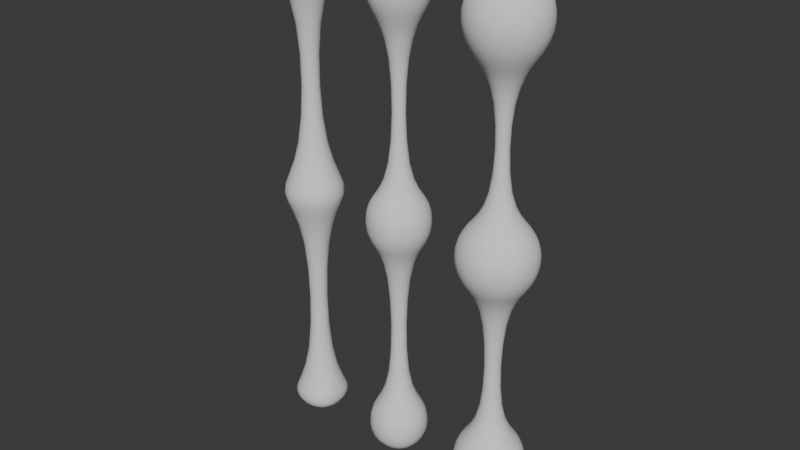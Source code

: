 # Source: LegBoneStudy1.blend  (saved by Blender 4.5.91; exported with 4.5.12 LTS)
import bpy
from mathutils import Matrix  # noqa: F401  (used for matrix-valued properties, if any)

bpy.ops.wm.read_factory_settings(use_empty=True)
scene = bpy.context.scene
scene.name = 'Scene'

# ---- collections
col_collection = bpy.data.collections.new('Collection'); scene.collection.children.link(col_collection)

# ---- world
world_world = bpy.data.worlds.new('World'); scene.world = world_world
world_world.use_nodes = True; world_world.node_tree.nodes.clear()
_N = world_world.node_tree.nodes; _L = world_world.node_tree.links
n0 = _N.new('ShaderNodeOutputWorld'); n0.name = 'World Output'; n0.location = (200, 100)
n1 = _N.new('ShaderNodeBackground'); n1.name = 'Background'; n1.location = (-200, 100)
n1.inputs[0].default_value = (0.05088, 0.05088, 0.05088, 1.0)
_L.new(n1.outputs[0], n0.inputs[0])
n0.is_active_output = True
world_world.color = (0.05088, 0.05088, 0.05088)
world_world.sun_shadow_jitter_overblur = 0.0

# ---- meshes
me_cylinder = bpy.data.meshes.new('Cylinder')
me_cylinder.from_pydata([(2.401e-09, 0.6375, -3.707), (2.582e-09, 0.7297, 3.759), (0.4508, 0.4508, -3.707), (0.516, 0.516, 3.759), (0.6375, 0.0, -3.707), (0.7297, 1.466e-09, 3.759), (0.4508, -0.4508, -3.707), (0.516, -0.516, 3.759), (2.401e-09, -0.6375, -3.707), (2.582e-09, -0.7297, 3.759), (-0.4508, -0.4508, -3.707), (-0.516, -0.516, 3.759), (-0.6375, 0.0, -3.707), (-0.7297, 1.466e-09, 3.759), (-0.4508, 0.4508, -3.707), (-0.516, 0.516, 3.759), (2.442e-09, 1.466e-09, 4.163), (2.401e-09, 0.0, -4.281), (2.357e-09, 0.6837, 0.0), (0.4834, 0.4834, 0.0), (0.6837, 0.0, 0.0), (0.4834, -0.4834, 0.0), (2.357e-09, -0.6837, 0.0), (-0.4834, -0.4834, 0.0), (-0.6837, 0.0, 0.0), (-0.4834, 0.4834, 0.0), (4.156e-09, 0.08304, 2.855), (0.05872, 0.05872, 2.855), (0.08304, 0.0, 2.855), (0.05872, -0.05872, 2.855), (4.156e-09, -0.08304, 2.855), (-0.05872, -0.05872, 2.855), (-0.08304, 0.0, 2.855), (-0.05872, 0.05872, 2.855), (8.676e-09, 0.1308, -3.19), (0.09248, 0.09248, -3.19), (0.1308, 0.0, -3.19), (0.09248, -0.09248, -3.19), (8.676e-09, -0.1308, -3.19), (-0.09248, -0.09248, -3.19), (-0.1308, 0.0, -3.19), (-0.09248, 0.09248, -3.19), (6.816e-09, 0.1335, -0.5424), (0.09443, 0.09443, -0.5424), (0.1335, 2.504e-09, -0.5424), (0.09443, -0.09443, -0.5424), (6.816e-09, -0.1335, -0.5424), (-0.09443, -0.09443, -0.5424), (-0.1335, 2.504e-09, -0.5424), (-0.09443, 0.09443, -0.5424), (0.122, 0.122, 0.4779), (0.1725, 0.0, 0.4779), (0.122, -0.122, 0.4779), (-3.595e-10, -0.1725, 0.4779), (-0.122, -0.122, 0.4779), (-0.1725, 0.0, 0.4779), (-0.122, 0.122, 0.4779), (-3.595e-10, 0.1725, 0.4779)], [], [(26, 1, 3, 27), (27, 3, 5, 28), (28, 5, 7, 29), (29, 7, 9, 30), (30, 9, 11, 31), (31, 11, 13, 32), (32, 13, 15, 33), (33, 15, 1, 26), (15, 13, 16, 1), (13, 11, 9, 16), (1, 16, 5, 3), (16, 9, 7, 5), (2, 4, 17, 0), (4, 6, 8, 17), (0, 17, 12, 14), (17, 8, 10, 12), (49, 25, 18, 42), (48, 24, 25, 49), (47, 23, 24, 48), (46, 22, 23, 47), (45, 21, 22, 46), (44, 20, 21, 45), (43, 19, 20, 44), (42, 18, 19, 43), (0, 34, 35, 2), (56, 33, 26, 57), (55, 32, 33, 56), (54, 31, 32, 55), (53, 30, 31, 54), (52, 29, 30, 53), (51, 28, 29, 52), (50, 27, 28, 51), (2, 35, 36, 4), (4, 36, 37, 6), (6, 37, 38, 8), (8, 38, 39, 10), (10, 39, 40, 12), (12, 40, 41, 14), (14, 41, 34, 0), (57, 26, 27, 50), (34, 42, 43, 35), (35, 43, 44, 36), (36, 44, 45, 37), (37, 45, 46, 38), (38, 46, 47, 39), (39, 47, 48, 40), (40, 48, 49, 41), (41, 49, 42, 34), (18, 57, 50, 19), (19, 50, 51, 20), (20, 51, 52, 21), (21, 52, 53, 22), (22, 53, 54, 23), (23, 54, 55, 24), (24, 55, 56, 25), (25, 56, 57, 18)])
me_cylinder.polygons.foreach_set('use_smooth', [True] * 56)
_uv = me_cylinder.uv_layers.new(name='UVMap')
_uv.uv.foreach_set('vector', [1.0, 0.918, 1.0, 1.0, 0.875, 1.0, 0.875, 0.918, 0.875, 0.918, 0.875, 1.0, 0.75, 1.0, 0.75, 0.918, 0.75, 0.918, 0.75, 1.0, 0.625, 1.0, 0.625, 0.918, 0.625, 0.918, 0.625, 1.0, 0.5, 1.0, 0.5, 0.918, 0.5, 0.918, 0.5, 1.0, 0.375, 1.0, 0.375, 0.918, 0.375, 0.918, 0.375, 1.0, 0.25, 1.0, 0.25, 0.918, 0.25, 0.918, 0.25, 1.0, 0.125, 1.0, 0.125, 0.918, 0.125, 0.918, 0.125, 1.0, 0.0, 1.0, 0.0, 0.918, 0.125, 1.0, 0.25, 1.0, 0.375, 1.0, 0.0, 1.0, 0.25, 1.0, 0.375, 1.0, 0.5, 1.0, 0.375, 1.0, 1.0, 1.0, 0.625, 1.0, 0.75, 1.0, 0.875, 1.0, 0.625, 1.0, 0.5, 1.0, 0.625, 1.0, 0.75, 1.0, 0.875, 0.5, 0.75, 0.5, 0.625, 0.5, 1.0, 0.5, 0.75, 0.5, 0.625, 0.5, 0.5, 0.5, 0.625, 0.5, 0.0, 0.5, 0.375, 0.5, 0.25, 0.5, 0.125, 0.5, 0.375, 0.5, 0.5, 0.5, 0.375, 0.5, 0.25, 0.5, 0.125, 0.7249, 0.125, 0.75, 0.0, 0.75, 0.0, 0.7249, 0.25, 0.7249, 0.25, 0.75, 0.125, 0.75, 0.125, 0.7249, 0.375, 0.7249, 0.375, 0.75, 0.25, 0.75, 0.25, 0.7249, 0.5, 0.7249, 0.5, 0.75, 0.375, 0.75, 0.375, 0.7249, 0.625, 0.7249, 0.625, 0.75, 0.5, 0.75, 0.5, 0.7249, 0.75, 0.7249, 0.75, 0.75, 0.625, 0.75, 0.625, 0.7249, 0.875, 0.7249, 0.875, 0.75, 0.75, 0.75, 0.75, 0.7249, 1.0, 0.7249, 1.0, 0.75, 0.875, 0.75, 0.875, 0.7249, 1.0, 0.5, 1.0, 0.6997, 0.875, 0.6997, 0.875, 0.5, 0.125, 0.834, 0.125, 0.918, 0.0, 0.918, 0.0, 0.834, 0.25, 0.834, 0.25, 0.918, 0.125, 0.918, 0.125, 0.834, 0.375, 0.834, 0.375, 0.918, 0.25, 0.918, 0.25, 0.834, 0.5, 0.834, 0.5, 0.918, 0.375, 0.918, 0.375, 0.834, 0.625, 0.834, 0.625, 0.918, 0.5, 0.918, 0.5, 0.834, 0.75, 0.834, 0.75, 0.918, 0.625, 0.918, 0.625, 0.834, 0.875, 0.834, 0.875, 0.918, 0.75, 0.918, 0.75, 0.834, 0.875, 0.5, 0.875, 0.6997, 0.75, 0.6997, 0.75, 0.5, 0.75, 0.5, 0.75, 0.6997, 0.625, 0.6997, 0.625, 0.5, 0.625, 0.5, 0.625, 0.6997, 0.5, 0.6997, 0.5, 0.5, 0.5, 0.5, 0.5, 0.6997, 0.375, 0.6997, 0.375, 0.5, 0.375, 0.5, 0.375, 0.6997, 0.25, 0.6997, 0.25, 0.5, 0.25, 0.5, 0.25, 0.6997, 0.125, 0.6997, 0.125, 0.5, 0.125, 0.5, 0.125, 0.6997, 0.0, 0.6997, 0.0, 0.5, 1.0, 0.834, 1.0, 0.918, 0.875, 0.918, 0.875, 0.834, 1.0, 0.6997, 1.0, 0.7249, 0.875, 0.7249, 0.875, 0.6997, 0.875, 0.6997, 0.875, 0.7249, 0.75, 0.7249, 0.75, 0.6997, 0.75, 0.6997, 0.75, 0.7249, 0.625, 0.7249, 0.625, 0.6997, 0.625, 0.6997, 0.625, 0.7249, 0.5, 0.7249, 0.5, 0.6997, 0.5, 0.6997, 0.5, 0.7249, 0.375, 0.7249, 0.375, 0.6997, 0.375, 0.6997, 0.375, 0.7249, 0.25, 0.7249, 0.25, 0.6997, 0.25, 0.6997, 0.25, 0.7249, 0.125, 0.7249, 0.125, 0.6997, 0.125, 0.6997, 0.125, 0.7249, 0.0, 0.7249, 0.0, 0.6997, 1.0, 0.75, 1.0, 0.834, 0.875, 0.834, 0.875, 0.75, 0.875, 0.75, 0.875, 0.834, 0.75, 0.834, 0.75, 0.75, 0.75, 0.75, 0.75, 0.834, 0.625, 0.834, 0.625, 0.75, 0.625, 0.75, 0.625, 0.834, 0.5, 0.834, 0.5, 0.75, 0.5, 0.75, 0.5, 0.834, 0.375, 0.834, 0.375, 0.75, 0.375, 0.75, 0.375, 0.834, 0.25, 0.834, 0.25, 0.75, 0.25, 0.75, 0.25, 0.834, 0.125, 0.834, 0.125, 0.75, 0.125, 0.75, 0.125, 0.834, 0.0, 0.834, 0.0, 0.75])
me_cylinder.update()
me_cylinder_001 = bpy.data.meshes.new('Cylinder.001')
me_cylinder_001.from_pydata([(-2.335e-08, 0.4651, -3.847), (-1.336e-10, 0.5322, 3.793), (0.3289, 0.3289, -3.847), (0.3763, 0.3763, 3.793), (0.4651, 9.045e-10, -3.847), (0.5322, -9.471e-10, 3.793), (0.3289, -0.3289, -3.847), (0.3763, -0.3763, 3.793), (-2.335e-08, -0.4651, -3.847), (-1.336e-10, -0.5322, 3.793), (-0.3289, -0.3289, -3.847), (-0.3763, -0.3763, 3.793), (-0.4651, 9.045e-10, -3.847), (-0.5322, -9.471e-10, 3.793), (-0.3289, 0.3289, -3.847), (-0.3763, 0.3763, 3.793), (2.442e-09, 1.466e-09, 4.148), (1.535e-09, 1.056e-09, -4.101), (3.047e-09, 0.5528, -0.3832), (0.3909, 0.3909, -0.3832), (0.5528, 0.0, -0.3832), (0.3909, -0.3909, -0.3832), (3.047e-09, -0.5528, -0.3832), (-0.3909, -0.3909, -0.3832), (-0.5528, 0.0, -0.3832), (-0.3909, 0.3909, -0.3832), (4.156e-09, 0.08304, 2.437), (0.05872, 0.05872, 2.437), (0.08304, 0.0, 2.437), (0.05872, -0.05872, 2.437), (4.156e-09, -0.08304, 2.437), (-0.05872, -0.05872, 2.437), (-0.08304, 0.0, 2.437), (-0.05872, 0.05872, 2.437), (1.388e-08, 0.1081, -2.665), (0.07642, 0.07642, -2.665), (0.1081, 5.672e-10, -2.665), (0.07642, -0.07642, -2.665), (1.388e-08, -0.1081, -2.665), (-0.07642, -0.07642, -2.665), (-0.1081, 5.672e-10, -2.665), (-0.07642, 0.07642, -2.665), (7.492e-09, 0.1254, -0.7795), (0.08865, 0.08865, -0.7795), (0.1254, 3.472e-09, -0.7795), (0.08865, -0.08865, -0.7795), (7.492e-09, -0.1254, -0.7795), (-0.08865, -0.08865, -0.7795), (-0.1254, 3.472e-09, -0.7795), (-0.08865, 0.08865, -0.7795), (0.06959, 0.06959, 0.7621), (0.09841, -1.031e-09, 0.7621), (0.06959, -0.06959, 0.7621), (1.202e-09, -0.09841, 0.7621), (-0.06959, -0.06959, 0.7621), (-0.09841, -1.031e-09, 0.7621), (-0.06959, 0.06959, 0.7621), (1.202e-09, 0.09841, 0.7621), (3.083e-09, 0.5239, 2.863), (0.3705, 0.3705, 2.863), (0.5239, 9.999e-10, 2.863), (0.3705, -0.3705, 2.863), (3.083e-09, -0.5239, 2.863), (-0.3705, -0.3705, 2.863), (-0.5239, 9.999e-10, 2.863), (-0.3705, 0.3705, 2.863), (0.3647, 0.3647, -2.987), (0.5158, -3.475e-10, -2.987), (0.3647, -0.3647, -2.987), (5.615e-09, -0.5158, -2.987), (-0.3647, -0.3647, -2.987), (-0.5158, -3.475e-10, -2.987), (-0.3647, 0.3647, -2.987), (5.615e-09, 0.5158, -2.987), (5.627e-09, 0.5503, 0.4386), (-0.3892, 0.3892, 0.4386), (-0.5503, 2.986e-09, 0.4386), (-0.3892, -0.3892, 0.4386), (5.627e-09, -0.5503, 0.4386), (0.3892, -0.3892, 0.4386), (0.5503, 2.986e-09, 0.4386), (0.3892, 0.3892, 0.4386), (5.203e-09, 0.7011, 0.02766), (0.4957, 0.4957, 0.02766), (0.7011, 1.898e-09, 0.02766), (0.4957, -0.4957, 0.02766), (5.203e-09, -0.7011, 0.02766), (-0.4957, -0.4957, 0.02766), (-0.7011, 1.898e-09, 0.02766), (-0.4957, 0.4957, 0.02766), (1.716e-09, 0.7036, 3.328), (0.4975, 0.4975, 3.328), (0.7036, -4.629e-10, 3.328), (0.4975, -0.4975, 3.328), (1.716e-09, -0.7036, 3.328), (-0.4975, -0.4975, 3.328), (-0.7036, -4.629e-10, 3.328), (-0.4975, 0.4975, 3.328), (0.4514, 0.4514, -3.417), (0.6384, 2.306e-09, -3.417), (0.4514, -0.4514, -3.417), (2.327e-09, -0.6384, -3.417), (-0.4514, -0.4514, -3.417), (-0.6384, 2.306e-09, -3.417), (-0.4514, 0.4514, -3.417), (2.327e-09, 0.6384, -3.417)], [], [(90, 1, 3, 91), (91, 3, 5, 92), (92, 5, 7, 93), (93, 7, 9, 94), (94, 9, 11, 95), (95, 11, 13, 96), (96, 13, 15, 97), (97, 15, 1, 90), (15, 13, 16, 1), (13, 11, 9, 16), (1, 16, 5, 3), (16, 9, 7, 5), (2, 4, 17, 0), (4, 6, 8, 17), (0, 17, 12, 14), (17, 8, 10, 12), (49, 25, 18, 42), (48, 24, 25, 49), (47, 23, 24, 48), (46, 22, 23, 47), (45, 21, 22, 46), (44, 20, 21, 45), (43, 19, 20, 44), (42, 18, 19, 43), (73, 34, 35, 66), (56, 33, 26, 57), (55, 32, 33, 56), (54, 31, 32, 55), (53, 30, 31, 54), (52, 29, 30, 53), (51, 28, 29, 52), (50, 27, 28, 51), (66, 35, 36, 67), (67, 36, 37, 68), (68, 37, 38, 69), (69, 38, 39, 70), (70, 39, 40, 71), (71, 40, 41, 72), (72, 41, 34, 73), (57, 26, 27, 50), (34, 42, 43, 35), (35, 43, 44, 36), (36, 44, 45, 37), (37, 45, 46, 38), (38, 46, 47, 39), (39, 47, 48, 40), (40, 48, 49, 41), (41, 49, 42, 34), (89, 75, 74, 82), (74, 57, 50, 81), (81, 50, 51, 80), (80, 51, 52, 79), (79, 52, 53, 78), (78, 53, 54, 77), (77, 54, 55, 76), (76, 55, 56, 75), (33, 65, 58, 26), (32, 64, 65, 33), (31, 63, 64, 32), (30, 62, 63, 31), (29, 61, 62, 30), (28, 60, 61, 29), (27, 59, 60, 28), (26, 58, 59, 27), (104, 72, 73, 105), (103, 71, 72, 104), (102, 70, 71, 103), (101, 69, 70, 102), (100, 68, 69, 101), (99, 67, 68, 100), (98, 66, 67, 99), (75, 56, 57, 74), (82, 74, 81, 83), (83, 81, 80, 84), (84, 80, 79, 85), (85, 79, 78, 86), (86, 78, 77, 87), (87, 77, 76, 88), (88, 76, 75, 89), (24, 88, 89, 25), (23, 87, 88, 24), (22, 86, 87, 23), (21, 85, 86, 22), (20, 84, 85, 21), (19, 83, 84, 20), (18, 82, 83, 19), (25, 89, 82, 18), (105, 73, 66, 98), (65, 97, 90, 58), (64, 96, 97, 65), (63, 95, 96, 64), (62, 94, 95, 63), (61, 93, 94, 62), (60, 92, 93, 61), (59, 91, 92, 60), (58, 90, 91, 59), (0, 105, 98, 2), (2, 98, 99, 4), (4, 99, 100, 6), (6, 100, 101, 8), (8, 101, 102, 10), (10, 102, 103, 12), (12, 103, 104, 14), (14, 104, 105, 0)])
me_cylinder_001.polygons.foreach_set('use_smooth', [True] * 104)
_uv = me_cylinder_001.uv_layers.new(name='UVMap')
_uv.uv.foreach_set('vector', [1.0, 0.987, 1.0, 1.0, 0.875, 1.0, 0.875, 0.987, 0.875, 0.987, 0.875, 1.0, 0.75, 1.0, 0.75, 0.987, 0.75, 0.987, 0.75, 1.0, 0.625, 1.0, 0.625, 0.987, 0.625, 0.987, 0.625, 1.0, 0.5, 1.0, 0.5, 0.987, 0.5, 0.987, 0.5, 1.0, 0.375, 1.0, 0.375, 0.987, 0.375, 0.987, 0.375, 1.0, 0.25, 1.0, 0.25, 0.987, 0.25, 0.987, 0.25, 1.0, 0.125, 1.0, 0.125, 0.987, 0.125, 0.987, 0.125, 1.0, 0.0, 1.0, 0.0, 0.987, 0.125, 1.0, 0.25, 1.0, 0.375, 1.0, 0.0, 1.0, 0.25, 1.0, 0.375, 1.0, 0.5, 1.0, 0.375, 1.0, 1.0, 1.0, 0.625, 1.0, 0.75, 1.0, 0.875, 1.0, 0.625, 1.0, 0.5, 1.0, 0.625, 1.0, 0.75, 1.0, 0.875, 0.5, 0.75, 0.5, 0.625, 0.5, 1.0, 0.5, 0.75, 0.5, 0.625, 0.5, 0.5, 0.5, 0.625, 0.5, 0.0, 0.5, 0.375, 0.5, 0.25, 0.5, 0.125, 0.5, 0.375, 0.5, 0.5, 0.5, 0.375, 0.5, 0.25, 0.5, 0.125, 0.7249, 0.125, 0.75, 0.0, 0.75, 0.0, 0.7249, 0.25, 0.7249, 0.25, 0.75, 0.125, 0.75, 0.125, 0.7249, 0.375, 0.7249, 0.375, 0.75, 0.25, 0.75, 0.25, 0.7249, 0.5, 0.7249, 0.5, 0.75, 0.375, 0.75, 0.375, 0.7249, 0.625, 0.7249, 0.625, 0.75, 0.5, 0.75, 0.5, 0.7249, 0.75, 0.7249, 0.75, 0.75, 0.625, 0.75, 0.625, 0.7249, 0.875, 0.7249, 0.875, 0.75, 0.75, 0.75, 0.75, 0.7249, 1.0, 0.7249, 1.0, 0.75, 0.875, 0.75, 0.875, 0.7249, 1.0, 0.5999, 1.0, 0.6997, 0.875, 0.6997, 0.875, 0.5999, 0.125, 0.834, 0.125, 0.918, 0.0, 0.918, 0.0, 0.834, 0.25, 0.834, 0.25, 0.918, 0.125, 0.918, 0.125, 0.834, 0.375, 0.834, 0.375, 0.918, 0.25, 0.918, 0.25, 0.834, 0.5, 0.834, 0.5, 0.918, 0.375, 0.918, 0.375, 0.834, 0.625, 0.834, 0.625, 0.918, 0.5, 0.918, 0.5, 0.834, 0.75, 0.834, 0.75, 0.918, 0.625, 0.918, 0.625, 0.834, 0.875, 0.834, 0.875, 0.918, 0.75, 0.918, 0.75, 0.834, 0.875, 0.5999, 0.875, 0.6997, 0.75, 0.6997, 0.75, 0.5999, 0.75, 0.5999, 0.75, 0.6997, 0.625, 0.6997, 0.625, 0.5999, 0.625, 0.5999, 0.625, 0.6997, 0.5, 0.6997, 0.5, 0.5999, 0.5, 0.5999, 0.5, 0.6997, 0.375, 0.6997, 0.375, 0.5999, 0.375, 0.5999, 0.375, 0.6997, 0.25, 0.6997, 0.25, 0.5999, 0.25, 0.5999, 0.25, 0.6997, 0.125, 0.6997, 0.125, 0.5999, 0.125, 0.5999, 0.125, 0.6997, 0.0, 0.6997, 0.0, 0.5999, 1.0, 0.834, 1.0, 0.918, 0.875, 0.918, 0.875, 0.834, 1.0, 0.6997, 1.0, 0.7249, 0.875, 0.7249, 0.875, 0.6997, 0.875, 0.6997, 0.875, 0.7249, 0.75, 0.7249, 0.75, 0.6997, 0.75, 0.6997, 0.75, 0.7249, 0.625, 0.7249, 0.625, 0.6997, 0.625, 0.6997, 0.625, 0.7249, 0.5, 0.7249, 0.5, 0.6997, 0.5, 0.6997, 0.5, 0.7249, 0.375, 0.7249, 0.375, 0.6997, 0.375, 0.6997, 0.375, 0.7249, 0.25, 0.7249, 0.25, 0.6997, 0.25, 0.6997, 0.25, 0.7249, 0.125, 0.7249, 0.125, 0.6997, 0.125, 0.6997, 0.125, 0.7249, 0.0, 0.7249, 0.0, 0.6997, 0.125, 0.771, 0.125, 0.792, 0.0, 0.792, 0.0, 0.771, 1.0, 0.792, 1.0, 0.834, 0.875, 0.834, 0.875, 0.792, 0.875, 0.792, 0.875, 0.834, 0.75, 0.834, 0.75, 0.792, 0.75, 0.792, 0.75, 0.834, 0.625, 0.834, 0.625, 0.792, 0.625, 0.792, 0.625, 0.834, 0.5, 0.834, 0.5, 0.792, 0.5, 0.792, 0.5, 0.834, 0.375, 0.834, 0.375, 0.792, 0.375, 0.792, 0.375, 0.834, 0.25, 0.834, 0.25, 0.792, 0.25, 0.792, 0.25, 0.834, 0.125, 0.834, 0.125, 0.792, 0.125, 0.918, 0.125, 0.9739, 0.0, 0.9739, 0.0, 0.918, 0.25, 0.918, 0.25, 0.9739, 0.125, 0.9739, 0.125, 0.918, 0.375, 0.918, 0.375, 0.9739, 0.25, 0.9739, 0.25, 0.918, 0.5, 0.918, 0.5, 0.9739, 0.375, 0.9739, 0.375, 0.918, 0.625, 0.918, 0.625, 0.9739, 0.5, 0.9739, 0.5, 0.918, 0.75, 0.918, 0.75, 0.9739, 0.625, 0.9739, 0.625, 0.918, 0.875, 0.918, 0.875, 0.9739, 0.75, 0.9739, 0.75, 0.918, 1.0, 0.918, 1.0, 0.9739, 0.875, 0.9739, 0.875, 0.918, 0.125, 0.5499, 0.125, 0.5999, 0.0, 0.5999, 0.0, 0.5499, 0.25, 0.5499, 0.25, 0.5999, 0.125, 0.5999, 0.125, 0.5499, 0.375, 0.5499, 0.375, 0.5999, 0.25, 0.5999, 0.25, 0.5499, 0.5, 0.5499, 0.5, 0.5999, 0.375, 0.5999, 0.375, 0.5499, 0.625, 0.5499, 0.625, 0.5999, 0.5, 0.5999, 0.5, 0.5499, 0.75, 0.5499, 0.75, 0.5999, 0.625, 0.5999, 0.625, 0.5499, 0.875, 0.5499, 0.875, 0.5999, 0.75, 0.5999, 0.75, 0.5499, 0.125, 0.792, 0.125, 0.834, 0.0, 0.834, 0.0, 0.792, 1.0, 0.771, 1.0, 0.792, 0.875, 0.792, 0.875, 0.771, 0.875, 0.771, 0.875, 0.792, 0.75, 0.792, 0.75, 0.771, 0.75, 0.771, 0.75, 0.792, 0.625, 0.792, 0.625, 0.771, 0.625, 0.771, 0.625, 0.792, 0.5, 0.792, 0.5, 0.771, 0.5, 0.771, 0.5, 0.792, 0.375, 0.792, 0.375, 0.771, 0.375, 0.771, 0.375, 0.792, 0.25, 0.792, 0.25, 0.771, 0.25, 0.771, 0.25, 0.792, 0.125, 0.792, 0.125, 0.771, 0.25, 0.75, 0.25, 0.771, 0.125, 0.771, 0.125, 0.75, 0.375, 0.75, 0.375, 0.771, 0.25, 0.771, 0.25, 0.75, 0.5, 0.75, 0.5, 0.771, 0.375, 0.771, 0.375, 0.75, 0.625, 0.75, 0.625, 0.771, 0.5, 0.771, 0.5, 0.75, 0.75, 0.75, 0.75, 0.771, 0.625, 0.771, 0.625, 0.75, 0.875, 0.75, 0.875, 0.771, 0.75, 0.771, 0.75, 0.75, 1.0, 0.75, 1.0, 0.771, 0.875, 0.771, 0.875, 0.75, 0.125, 0.75, 0.125, 0.771, 0.0, 0.771, 0.0, 0.75, 1.0, 0.5499, 1.0, 0.5999, 0.875, 0.5999, 0.875, 0.5499, 0.125, 0.9739, 0.125, 0.987, 0.0, 0.987, 0.0, 0.9739, 0.25, 0.9739, 0.25, 0.987, 0.125, 0.987, 0.125, 0.9739, 0.375, 0.9739, 0.375, 0.987, 0.25, 0.987, 0.25, 0.9739, 0.5, 0.9739, 0.5, 0.987, 0.375, 0.987, 0.375, 0.9739, 0.625, 0.9739, 0.625, 0.987, 0.5, 0.987, 0.5, 0.9739, 0.75, 0.9739, 0.75, 0.987, 0.625, 0.987, 0.625, 0.9739, 0.875, 0.9739, 0.875, 0.987, 0.75, 0.987, 0.75, 0.9739, 1.0, 0.9739, 1.0, 0.987, 0.875, 0.987, 0.875, 0.9739, 1.0, 0.5, 1.0, 0.5499, 0.875, 0.5499, 0.875, 0.5, 0.875, 0.5, 0.875, 0.5499, 0.75, 0.5499, 0.75, 0.5, 0.75, 0.5, 0.75, 0.5499, 0.625, 0.5499, 0.625, 0.5, 0.625, 0.5, 0.625, 0.5499, 0.5, 0.5499, 0.5, 0.5, 0.5, 0.5, 0.5, 0.5499, 0.375, 0.5499, 0.375, 0.5, 0.375, 0.5, 0.375, 0.5499, 0.25, 0.5499, 0.25, 0.5, 0.25, 0.5, 0.25, 0.5499, 0.125, 0.5499, 0.125, 0.5, 0.125, 0.5, 0.125, 0.5499, 0.0, 0.5499, 0.0, 0.5])
me_cylinder_001.update()
me_cylinder_002 = bpy.data.meshes.new('Cylinder.002')
me_cylinder_002.from_pydata([(-1.828e-09, 0.5159, -3.818), (-1.336e-10, 0.5322, 3.783), (0.3648, 0.3648, -3.818), (0.3763, 0.3763, 3.783), (0.5159, 8.37e-10, -3.818), (0.5322, -9.471e-10, 3.783), (0.3648, -0.3648, -3.818), (0.3763, -0.3763, 3.783), (-1.828e-09, -0.5159, -3.818), (-1.336e-10, -0.5322, 3.783), (-0.3648, -0.3648, -3.818), (-0.3763, -0.3763, 3.783), (-0.5159, 8.37e-10, -3.818), (-0.5322, -9.471e-10, 3.783), (-0.3648, 0.3648, -3.818), (-0.3763, 0.3763, 3.783), (2.442e-09, 1.466e-09, 4.138), (1.492e-09, 8.37e-10, -4.142), (3.047e-09, 0.5528, -0.2944), (0.3909, 0.3909, -0.2944), (0.5528, 0.0, -0.2944), (0.3909, -0.3909, -0.2944), (3.047e-09, -0.5528, -0.2944), (-0.3909, -0.3909, -0.2944), (-0.5528, 0.0, -0.2944), (-0.3909, 0.3909, -0.2944), (4.156e-09, 0.08304, 2.744), (0.05872, 0.05872, 2.744), (0.08304, 0.0, 2.744), (0.05872, -0.05872, 2.744), (4.156e-09, -0.08304, 2.744), (-0.05872, -0.05872, 2.744), (-0.08304, 0.0, 2.744), (-0.05872, 0.05872, 2.744), (1.29e-08, 0.0998, -2.907), (0.07057, 0.07057, -2.907), (0.0998, 3.853e-10, -2.907), (0.07057, -0.07057, -2.907), (1.29e-08, -0.0998, -2.907), (-0.07057, -0.07057, -2.907), (-0.0998, 3.853e-10, -2.907), (-0.07057, 0.07057, -2.907), (7.492e-09, 0.1254, -0.6011), (0.08865, 0.08865, -0.6011), (0.1254, 3.472e-09, -0.6011), (0.08865, -0.08865, -0.6011), (7.492e-09, -0.1254, -0.6011), (-0.08865, -0.08865, -0.6011), (-0.1254, 3.472e-09, -0.6011), (-0.08865, 0.08865, -0.6011), (0.06959, 0.06959, 0.5919), (0.09841, -1.031e-09, 0.5919), (0.06959, -0.06959, 0.5919), (1.202e-09, -0.09841, 0.5919), (-0.06959, -0.06959, 0.5919), (-0.09841, -1.031e-09, 0.5919), (-0.06959, 0.06959, 0.5919), (1.202e-09, 0.09841, 0.5919), (3.083e-09, 0.5239, 3.169), (0.3705, 0.3705, 3.169), (0.5239, 9.999e-10, 3.169), (0.3705, -0.3705, 3.169), (3.083e-09, -0.5239, 3.169), (-0.3705, -0.3705, 3.169), (-0.5239, 9.999e-10, 3.169), (-0.3705, 0.3705, 3.169), (0.367, 0.367, -3.206), (0.519, 8.37e-10, -3.206), (0.367, -0.367, -3.206), (5.731e-09, -0.519, -3.206), (-0.367, -0.367, -3.206), (-0.519, 8.37e-10, -3.206), (-0.367, 0.367, -3.206), (5.731e-09, 0.519, -3.206), (5.627e-09, 0.5503, 0.3415), (-0.3892, 0.3892, 0.3415), (-0.5503, 2.986e-09, 0.3415), (-0.3892, -0.3892, 0.3415), (5.627e-09, -0.5503, 0.3415), (0.3892, -0.3892, 0.3415), (0.5503, 2.986e-09, 0.3415), (0.3892, 0.3892, 0.3415)], [], [(58, 1, 3, 59), (59, 3, 5, 60), (60, 5, 7, 61), (61, 7, 9, 62), (62, 9, 11, 63), (63, 11, 13, 64), (64, 13, 15, 65), (15, 13, 16, 1), (13, 11, 9, 16), (1, 16, 5, 3), (16, 9, 7, 5), (2, 4, 17, 0), (4, 6, 8, 17), (0, 17, 12, 14), (17, 8, 10, 12), (49, 25, 18, 42), (48, 24, 25, 49), (47, 23, 24, 48), (46, 22, 23, 47), (45, 21, 22, 46), (44, 20, 21, 45), (43, 19, 20, 44), (42, 18, 19, 43), (73, 34, 35, 66), (56, 33, 26, 57), (55, 32, 33, 56), (54, 31, 32, 55), (53, 30, 31, 54), (52, 29, 30, 53), (51, 28, 29, 52), (50, 27, 28, 51), (66, 35, 36, 67), (67, 36, 37, 68), (68, 37, 38, 69), (69, 38, 39, 70), (70, 39, 40, 71), (71, 40, 41, 72), (72, 41, 34, 73), (57, 26, 27, 50), (34, 42, 43, 35), (35, 43, 44, 36), (36, 44, 45, 37), (37, 45, 46, 38), (38, 46, 47, 39), (39, 47, 48, 40), (40, 48, 49, 41), (41, 49, 42, 34), (65, 15, 1, 58), (74, 57, 50, 81), (81, 50, 51, 80), (80, 51, 52, 79), (79, 52, 53, 78), (78, 53, 54, 77), (77, 54, 55, 76), (76, 55, 56, 75), (33, 65, 58, 26), (32, 64, 65, 33), (31, 63, 64, 32), (30, 62, 63, 31), (29, 61, 62, 30), (28, 60, 61, 29), (27, 59, 60, 28), (26, 58, 59, 27), (14, 72, 73, 0), (12, 71, 72, 14), (10, 70, 71, 12), (8, 69, 70, 10), (6, 68, 69, 8), (4, 67, 68, 6), (2, 66, 67, 4), (75, 56, 57, 74), (25, 75, 74, 18), (18, 74, 81, 19), (19, 81, 80, 20), (20, 80, 79, 21), (21, 79, 78, 22), (22, 78, 77, 23), (0, 73, 66, 2), (23, 77, 76, 24), (24, 76, 75, 25)])
me_cylinder_002.polygons.foreach_set('use_smooth', [True] * 80)
_uv = me_cylinder_002.uv_layers.new(name='UVMap')
_uv.uv.foreach_set('vector', [1.0, 0.9739, 1.0, 1.0, 0.875, 1.0, 0.875, 0.9739, 0.875, 0.9739, 0.875, 1.0, 0.75, 1.0, 0.75, 0.9739, 0.75, 0.9739, 0.75, 1.0, 0.625, 1.0, 0.625, 0.9739, 0.625, 0.9739, 0.625, 1.0, 0.5, 1.0, 0.5, 0.9739, 0.5, 0.9739, 0.5, 1.0, 0.375, 1.0, 0.375, 0.9739, 0.375, 0.9739, 0.375, 1.0, 0.25, 1.0, 0.25, 0.9739, 0.25, 0.9739, 0.25, 1.0, 0.125, 1.0, 0.125, 0.9739, 0.125, 1.0, 0.25, 1.0, 0.375, 1.0, 0.0, 1.0, 0.25, 1.0, 0.375, 1.0, 0.5, 1.0, 0.375, 1.0, 1.0, 1.0, 0.625, 1.0, 0.75, 1.0, 0.875, 1.0, 0.625, 1.0, 0.5, 1.0, 0.625, 1.0, 0.75, 1.0, 0.875, 0.5, 0.75, 0.5, 0.625, 0.5, 1.0, 0.5, 0.75, 0.5, 0.625, 0.5, 0.5, 0.5, 0.625, 0.5, 0.0, 0.5, 0.375, 0.5, 0.25, 0.5, 0.125, 0.5, 0.375, 0.5, 0.5, 0.5, 0.375, 0.5, 0.25, 0.5, 0.125, 0.7249, 0.125, 0.75, 0.0, 0.75, 0.0, 0.7249, 0.25, 0.7249, 0.25, 0.75, 0.125, 0.75, 0.125, 0.7249, 0.375, 0.7249, 0.375, 0.75, 0.25, 0.75, 0.25, 0.7249, 0.5, 0.7249, 0.5, 0.75, 0.375, 0.75, 0.375, 0.7249, 0.625, 0.7249, 0.625, 0.75, 0.5, 0.75, 0.5, 0.7249, 0.75, 0.7249, 0.75, 0.75, 0.625, 0.75, 0.625, 0.7249, 0.875, 0.7249, 0.875, 0.75, 0.75, 0.75, 0.75, 0.7249, 1.0, 0.7249, 1.0, 0.75, 0.875, 0.75, 0.875, 0.7249, 1.0, 0.5999, 1.0, 0.6997, 0.875, 0.6997, 0.875, 0.5999, 0.125, 0.834, 0.125, 0.918, 0.0, 0.918, 0.0, 0.834, 0.25, 0.834, 0.25, 0.918, 0.125, 0.918, 0.125, 0.834, 0.375, 0.834, 0.375, 0.918, 0.25, 0.918, 0.25, 0.834, 0.5, 0.834, 0.5, 0.918, 0.375, 0.918, 0.375, 0.834, 0.625, 0.834, 0.625, 0.918, 0.5, 0.918, 0.5, 0.834, 0.75, 0.834, 0.75, 0.918, 0.625, 0.918, 0.625, 0.834, 0.875, 0.834, 0.875, 0.918, 0.75, 0.918, 0.75, 0.834, 0.875, 0.5999, 0.875, 0.6997, 0.75, 0.6997, 0.75, 0.5999, 0.75, 0.5999, 0.75, 0.6997, 0.625, 0.6997, 0.625, 0.5999, 0.625, 0.5999, 0.625, 0.6997, 0.5, 0.6997, 0.5, 0.5999, 0.5, 0.5999, 0.5, 0.6997, 0.375, 0.6997, 0.375, 0.5999, 0.375, 0.5999, 0.375, 0.6997, 0.25, 0.6997, 0.25, 0.5999, 0.25, 0.5999, 0.25, 0.6997, 0.125, 0.6997, 0.125, 0.5999, 0.125, 0.5999, 0.125, 0.6997, 0.0, 0.6997, 0.0, 0.5999, 1.0, 0.834, 1.0, 0.918, 0.875, 0.918, 0.875, 0.834, 1.0, 0.6997, 1.0, 0.7249, 0.875, 0.7249, 0.875, 0.6997, 0.875, 0.6997, 0.875, 0.7249, 0.75, 0.7249, 0.75, 0.6997, 0.75, 0.6997, 0.75, 0.7249, 0.625, 0.7249, 0.625, 0.6997, 0.625, 0.6997, 0.625, 0.7249, 0.5, 0.7249, 0.5, 0.6997, 0.5, 0.6997, 0.5, 0.7249, 0.375, 0.7249, 0.375, 0.6997, 0.375, 0.6997, 0.375, 0.7249, 0.25, 0.7249, 0.25, 0.6997, 0.25, 0.6997, 0.25, 0.7249, 0.125, 0.7249, 0.125, 0.6997, 0.125, 0.6997, 0.125, 0.7249, 0.0, 0.7249, 0.0, 0.6997, 0.125, 0.9739, 0.125, 1.0, 0.0, 1.0, 0.0, 0.9739, 1.0, 0.792, 1.0, 0.834, 0.875, 0.834, 0.875, 0.792, 0.875, 0.792, 0.875, 0.834, 0.75, 0.834, 0.75, 0.792, 0.75, 0.792, 0.75, 0.834, 0.625, 0.834, 0.625, 0.792, 0.625, 0.792, 0.625, 0.834, 0.5, 0.834, 0.5, 0.792, 0.5, 0.792, 0.5, 0.834, 0.375, 0.834, 0.375, 0.792, 0.375, 0.792, 0.375, 0.834, 0.25, 0.834, 0.25, 0.792, 0.25, 0.792, 0.25, 0.834, 0.125, 0.834, 0.125, 0.792, 0.125, 0.918, 0.125, 0.9739, 0.0, 0.9739, 0.0, 0.918, 0.25, 0.918, 0.25, 0.9739, 0.125, 0.9739, 0.125, 0.918, 0.375, 0.918, 0.375, 0.9739, 0.25, 0.9739, 0.25, 0.918, 0.5, 0.918, 0.5, 0.9739, 0.375, 0.9739, 0.375, 0.918, 0.625, 0.918, 0.625, 0.9739, 0.5, 0.9739, 0.5, 0.918, 0.75, 0.918, 0.75, 0.9739, 0.625, 0.9739, 0.625, 0.918, 0.875, 0.918, 0.875, 0.9739, 0.75, 0.9739, 0.75, 0.918, 1.0, 0.918, 1.0, 0.9739, 0.875, 0.9739, 0.875, 0.918, 0.125, 0.5, 0.125, 0.5999, 0.0, 0.5999, 0.0, 0.5, 0.25, 0.5, 0.25, 0.5999, 0.125, 0.5999, 0.125, 0.5, 0.375, 0.5, 0.375, 0.5999, 0.25, 0.5999, 0.25, 0.5, 0.5, 0.5, 0.5, 0.5999, 0.375, 0.5999, 0.375, 0.5, 0.625, 0.5, 0.625, 0.5999, 0.5, 0.5999, 0.5, 0.5, 0.75, 0.5, 0.75, 0.5999, 0.625, 0.5999, 0.625, 0.5, 0.875, 0.5, 0.875, 0.5999, 0.75, 0.5999, 0.75, 0.5, 0.125, 0.792, 0.125, 0.834, 0.0, 0.834, 0.0, 0.792, 0.125, 0.75, 0.125, 0.792, 0.0, 0.792, 0.0, 0.75, 1.0, 0.75, 1.0, 0.792, 0.875, 0.792, 0.875, 0.75, 0.875, 0.75, 0.875, 0.792, 0.75, 0.792, 0.75, 0.75, 0.75, 0.75, 0.75, 0.792, 0.625, 0.792, 0.625, 0.75, 0.625, 0.75, 0.625, 0.792, 0.5, 0.792, 0.5, 0.75, 0.5, 0.75, 0.5, 0.792, 0.375, 0.792, 0.375, 0.75, 1.0, 0.5, 1.0, 0.5999, 0.875, 0.5999, 0.875, 0.5, 0.375, 0.75, 0.375, 0.792, 0.25, 0.792, 0.25, 0.75, 0.25, 0.75, 0.25, 0.792, 0.125, 0.792, 0.125, 0.75])
me_cylinder_002.update()

# ---- objects
ob_cylinder = bpy.data.objects.new('Cylinder', me_cylinder)
ob_cylinder_001 = bpy.data.objects.new('Cylinder.001', me_cylinder_001)
ob_cylinder_002 = bpy.data.objects.new('Cylinder.002', me_cylinder_002)

# ---- transforms, parenting, visibility, modifiers, constraints
ob_cylinder.location = (-3.396, 0.0, 0.0)
_m = ob_cylinder.modifiers.new('Subdivision', 'SUBSURF')
_m.levels = 2
_m.show_only_control_edges = False
ob_cylinder_001.location = (0.0, 0.0, 0.0)
_m = ob_cylinder_001.modifiers.new('Subdivision', 'SUBSURF')
_m.levels = 2
_m.show_only_control_edges = False
ob_cylinder_002.location = (-1.731, 0.0, 0.0)
_m = ob_cylinder_002.modifiers.new('Subdivision', 'SUBSURF')
_m.levels = 2
_m.show_only_control_edges = False

# ---- collection membership
col_collection.objects.link(ob_cylinder)
col_collection.objects.link(ob_cylinder_001)
col_collection.objects.link(ob_cylinder_002)

# ---- scene / render settings (as saved in the file)
scene.frame_start = 1; scene.frame_end = 250; scene.frame_set(1)
scene.render.engine = 'BLENDER_EEVEE_NEXT'
bpy.context.view_layer.update()

# ---- added for rendering (the .blend has no active camera and no usable light): camera, sun
cam_auto = bpy.data.cameras.new('AutoCamera')
cam_auto.lens = 50.0
cam_auto.sensor_width = 36.0
cam_auto.clip_end = 1000.0
ob_auto_camera = bpy.data.objects.new('AutoCamera', cam_auto)
scene.collection.objects.link(ob_auto_camera)
ob_auto_camera.location = (7.38998, -10.9212, 7.22186)
ob_auto_camera.rotation_euler = (1.09748, -7.21219e-08, 0.694738)
scene.camera = ob_auto_camera
light_auto_sun = bpy.data.lights.new('AutoSun', 'SUN')
light_auto_sun.energy = 3.0
light_auto_sun.angle = 0.0523599
ob_auto_sun = bpy.data.objects.new('AutoSun', light_auto_sun)
scene.collection.objects.link(ob_auto_sun)
ob_auto_sun.rotation_euler = (0.872665, 0.174533, 0.523599)
bpy.context.view_layer.update()

